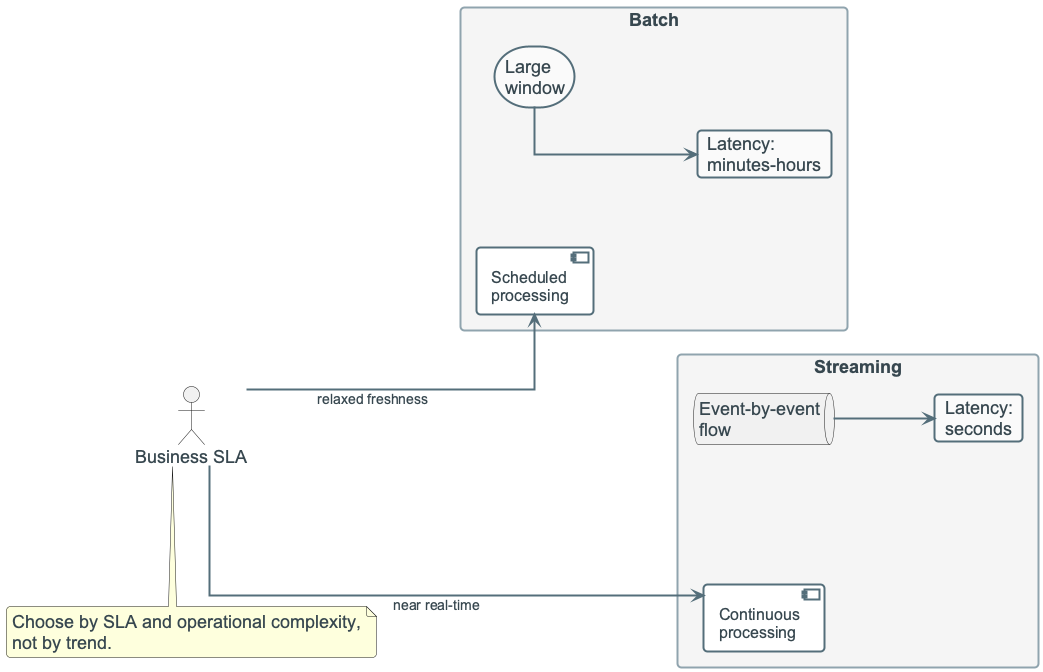

The diagram above was rendered by PlantUML. Its source (embedded in the PNG):
@startuml
!include ../_template_styles.puml

left to right direction

rectangle "Batch" as B {
  component "Scheduled\nprocessing" as B1
  storage "Large\nwindow" as B2
  card "Latency:\nminutes-hours" as B3
}

rectangle "Streaming" as S {
  component "Continuous\nprocessing" as S1
  queue "Event-by-event\nflow" as S2
  card "Latency:\nseconds" as S3
}

actor "Business SLA" as A
A --> B1 : relaxed freshness
A --> S1 : near real-time

B2 --> B3
S2 --> S3
B3 -[hidden]down- S3

note bottom
Choose by SLA and operational complexity,
not by trend.
end note

@enduml